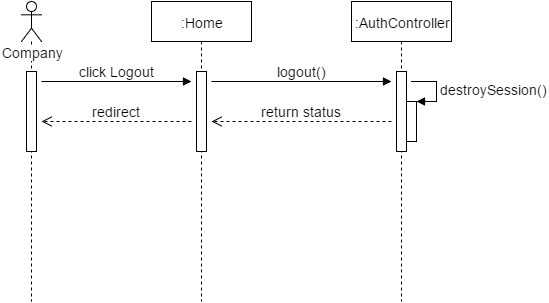

The diagram above was exported from draw.io. Its source (the exported page's mxGraphModel, read from the mxfile embedded in the PNG):
<mxGraphModel dx="1116" dy="408" grid="1" gridSize="10" guides="1" tooltips="1" connect="1" arrows="1" fold="1" page="1" pageScale="1.5" pageWidth="826" pageHeight="1169" math="0" shadow="0">
  <root>
    <mxCell id="0" />
    <mxCell id="1" parent="0" />
    <mxCell id="4a57e5a08cbf58c5-1" value="Company" style="shape=umlLifeline;participant=umlActor;perimeter=lifelinePerimeter;whiteSpace=wrap;html=1;container=1;collapsible=0;recursiveResize=0;verticalAlign=top;spacingTop=36;labelBackgroundColor=#ffffff;outlineConnect=0;fontSize=14;fontColor=none;" vertex="1" parent="1">
      <mxGeometry x="280" y="70" width="20" height="300" as="geometry" />
    </mxCell>
    <mxCell id="4a57e5a08cbf58c5-2" value="" style="html=1;points=[];perimeter=orthogonalPerimeter;fontSize=14;fontColor=none;" vertex="1" parent="4a57e5a08cbf58c5-1">
      <mxGeometry x="5" y="70" width="10" height="80" as="geometry" />
    </mxCell>
    <mxCell id="4a57e5a08cbf58c5-3" value=":Home" style="shape=umlLifeline;perimeter=lifelinePerimeter;whiteSpace=wrap;html=1;container=1;collapsible=0;recursiveResize=0;outlineConnect=0;fontSize=14;fontColor=none;" vertex="1" parent="1">
      <mxGeometry x="410" y="70" width="100" height="300" as="geometry" />
    </mxCell>
    <mxCell id="4a57e5a08cbf58c5-4" value="logout()" style="html=1;verticalAlign=bottom;endArrow=block;strokeColor=#000000;fontSize=14;fontColor=none;" edge="1" parent="4a57e5a08cbf58c5-3">
      <mxGeometry width="80" relative="1" as="geometry">
        <mxPoint x="60" y="80" as="sourcePoint" />
        <mxPoint x="240" y="80" as="targetPoint" />
      </mxGeometry>
    </mxCell>
    <mxCell id="4a57e5a08cbf58c5-5" value="" style="html=1;points=[];perimeter=orthogonalPerimeter;fontSize=14;fontColor=none;" vertex="1" parent="4a57e5a08cbf58c5-3">
      <mxGeometry x="45" y="70" width="10" height="80" as="geometry" />
    </mxCell>
    <mxCell id="4a57e5a08cbf58c5-6" value="click Logout" style="html=1;verticalAlign=bottom;endArrow=block;strokeColor=#000000;fontSize=14;fontColor=none;" edge="1" parent="1">
      <mxGeometry x="300" y="150" width="80" as="geometry">
        <mxPoint x="300" y="150" as="sourcePoint" />
        <mxPoint x="450" y="150" as="targetPoint" />
      </mxGeometry>
    </mxCell>
    <mxCell id="4a57e5a08cbf58c5-7" value=":AuthController" style="shape=umlLifeline;perimeter=lifelinePerimeter;whiteSpace=wrap;html=1;container=1;collapsible=0;recursiveResize=0;outlineConnect=0;fontSize=14;fontColor=none;" vertex="1" parent="1">
      <mxGeometry x="610" y="70" width="100" height="300" as="geometry" />
    </mxCell>
    <mxCell id="4a57e5a08cbf58c5-8" value="" style="html=1;points=[];perimeter=orthogonalPerimeter;fontSize=14;fontColor=none;" vertex="1" parent="4a57e5a08cbf58c5-7">
      <mxGeometry x="45" y="70" width="10" height="80" as="geometry" />
    </mxCell>
    <mxCell id="4a57e5a08cbf58c5-9" value="" style="html=1;points=[];perimeter=orthogonalPerimeter;fontSize=14;fontColor=none;" vertex="1" parent="4a57e5a08cbf58c5-7">
      <mxGeometry x="55" y="100" width="10" height="40" as="geometry" />
    </mxCell>
    <mxCell id="4a57e5a08cbf58c5-10" value="destroySession()" style="edgeStyle=orthogonalEdgeStyle;html=1;align=left;spacingLeft=2;endArrow=block;rounded=0;entryX=1;entryY=0;strokeColor=#000000;fontSize=14;fontColor=none;" edge="1" parent="4a57e5a08cbf58c5-7" target="4a57e5a08cbf58c5-9">
      <mxGeometry relative="1" as="geometry">
        <mxPoint x="60" y="80" as="sourcePoint" />
        <Array as="points">
          <mxPoint x="85" y="80" />
        </Array>
      </mxGeometry>
    </mxCell>
    <mxCell id="4a57e5a08cbf58c5-11" value="return status" style="html=1;verticalAlign=bottom;endArrow=open;dashed=1;endSize=8;strokeColor=#000000;fontSize=14;fontColor=none;" edge="1" parent="1">
      <mxGeometry x="470" y="190" as="geometry">
        <mxPoint x="650" y="190" as="sourcePoint" />
        <mxPoint x="470" y="190" as="targetPoint" />
      </mxGeometry>
    </mxCell>
    <mxCell id="4a57e5a08cbf58c5-12" value="redirect" style="html=1;verticalAlign=bottom;endArrow=open;dashed=1;endSize=8;strokeColor=#000000;fontSize=14;fontColor=none;" edge="1" parent="1">
      <mxGeometry x="300" y="190" as="geometry">
        <mxPoint x="450" y="190" as="sourcePoint" />
        <mxPoint x="300" y="190" as="targetPoint" />
      </mxGeometry>
    </mxCell>
  </root>
</mxGraphModel>